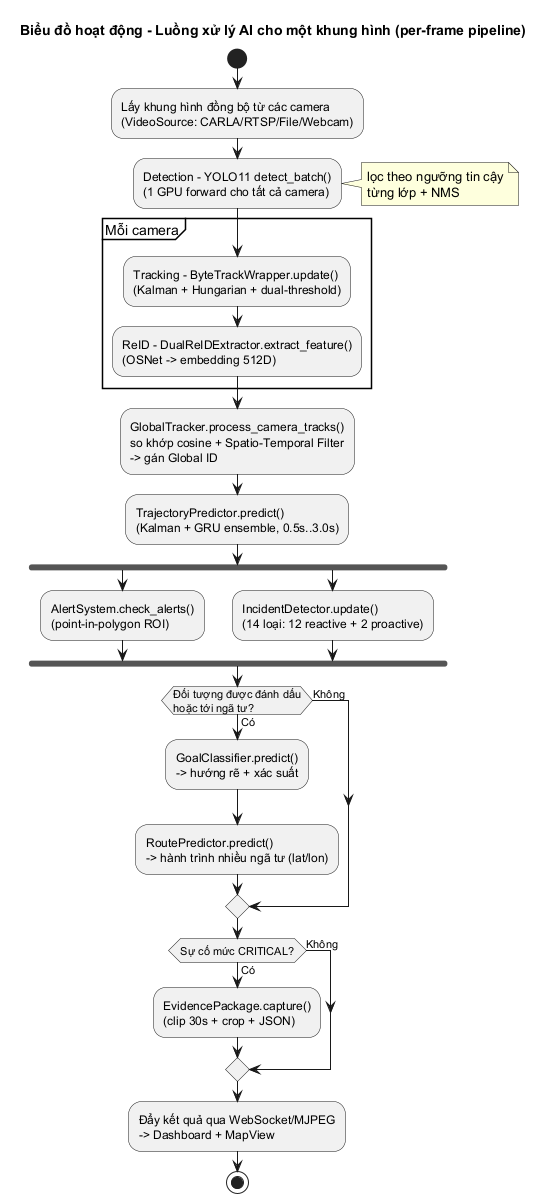

The diagram above was rendered by PlantUML. Its source (embedded in the PNG):
@startuml activity_pipeline_1frame
' Biểu đồ hoạt động: luồng xử lý AI cho một khung hình
skinparam shadowing false
title Biểu đồ hoạt động - Luồng xử lý AI cho một khung hình (per-frame pipeline)

start
:Lấy khung hình đồng bộ từ các camera\n(VideoSource: CARLA/RTSP/File/Webcam);
:Detection - YOLO11 detect_batch()\n(1 GPU forward cho tất cả camera);
note right: lọc theo ngưỡng tin cậy\ntừng lớp + NMS

partition "Mỗi camera" {
  :Tracking - ByteTrackWrapper.update()\n(Kalman + Hungarian + dual-threshold);
  :ReID - DualReIDExtractor.extract_feature()\n(OSNet -> embedding 512D);
}

:GlobalTracker.process_camera_tracks()\nso khớp cosine + Spatio-Temporal Filter\n-> gán Global ID;
:TrajectoryPredictor.predict()\n(Kalman + GRU ensemble, 0.5s..3.0s);

fork
  :AlertSystem.check_alerts()\n(point-in-polygon ROI);
fork again
  :IncidentDetector.update()\n(14 loại: 12 reactive + 2 proactive);
end fork

if (Đối tượng được đánh dấu\nhoặc tới ngã tư?) then (Có)
  :GoalClassifier.predict()\n-> hướng rẽ + xác suất;
  :RoutePredictor.predict()\n-> hành trình nhiều ngã tư (lat/lon);
else (Không)
endif

if (Sự cố mức CRITICAL?) then (Có)
  :EvidencePackage.capture()\n(clip 30s + crop + JSON);
else (Không)
endif

:Đẩy kết quả qua WebSocket/MJPEG\n-> Dashboard + MapView;
stop
@enduml